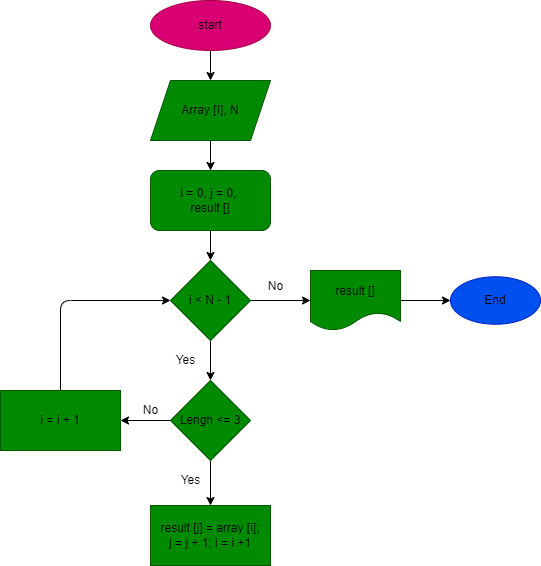

The diagram above was exported from draw.io. Its source (the exported page's mxGraphModel, read from the mxfile embedded in the PNG):
<mxGraphModel dx="548" dy="320" grid="1" gridSize="10" guides="1" tooltips="1" connect="1" arrows="1" fold="1" page="1" pageScale="1" pageWidth="827" pageHeight="1169" math="0" shadow="0">
  <root>
    <mxCell id="0" />
    <mxCell id="1" parent="0" />
    <mxCell id="7" value="" style="edgeStyle=none;html=1;" edge="1" parent="1" source="2" target="6">
      <mxGeometry relative="1" as="geometry" />
    </mxCell>
    <mxCell id="2" value="&lt;font color=&quot;#000000&quot;&gt;start&lt;/font&gt;" style="ellipse;whiteSpace=wrap;html=1;fillColor=#d80073;fontColor=#ffffff;strokeColor=#A50040;" vertex="1" parent="1">
      <mxGeometry x="250" y="20" width="120" height="50" as="geometry" />
    </mxCell>
    <mxCell id="10" value="" style="edgeStyle=none;html=1;fontColor=#000000;" edge="1" parent="1" source="4" target="9">
      <mxGeometry relative="1" as="geometry" />
    </mxCell>
    <mxCell id="12" value="" style="edgeStyle=none;html=1;fontColor=#000000;exitX=1;exitY=0.5;exitDx=0;exitDy=0;" edge="1" parent="1" source="9" target="11">
      <mxGeometry relative="1" as="geometry">
        <mxPoint x="360" y="320" as="sourcePoint" />
      </mxGeometry>
    </mxCell>
    <mxCell id="4" value="&lt;font color=&quot;#000000&quot;&gt;i = 0, j = 0, &lt;br&gt;result []&lt;/font&gt;" style="rounded=1;whiteSpace=wrap;html=1;fillColor=#008a00;fontColor=#ffffff;strokeColor=#005700;" vertex="1" parent="1">
      <mxGeometry x="250" y="190" width="120" height="60" as="geometry" />
    </mxCell>
    <mxCell id="8" value="" style="edgeStyle=none;html=1;" edge="1" parent="1" source="6" target="4">
      <mxGeometry relative="1" as="geometry" />
    </mxCell>
    <mxCell id="6" value="&lt;font color=&quot;#000000&quot;&gt;Array [I], N&lt;/font&gt;" style="shape=parallelogram;perimeter=parallelogramPerimeter;whiteSpace=wrap;html=1;fixedSize=1;fillColor=#008a00;fontColor=#ffffff;strokeColor=#005700;" vertex="1" parent="1">
      <mxGeometry x="250" y="100" width="120" height="60" as="geometry" />
    </mxCell>
    <mxCell id="18" value="" style="edgeStyle=none;html=1;fontColor=#000000;" edge="1" parent="1" source="9" target="17">
      <mxGeometry relative="1" as="geometry" />
    </mxCell>
    <mxCell id="9" value="i &amp;lt; N - 1" style="rhombus;whiteSpace=wrap;html=1;fillColor=#008a00;fontColor=#000000;strokeColor=#005700;" vertex="1" parent="1">
      <mxGeometry x="270" y="280" width="80" height="80" as="geometry" />
    </mxCell>
    <mxCell id="16" value="" style="edgeStyle=none;html=1;fontColor=#000000;" edge="1" parent="1" source="11" target="15">
      <mxGeometry relative="1" as="geometry" />
    </mxCell>
    <mxCell id="11" value="result []" style="shape=document;whiteSpace=wrap;html=1;boundedLbl=1;fontColor=#000000;fillColor=#008a00;strokeColor=#005700;" vertex="1" parent="1">
      <mxGeometry x="410" y="290" width="90" height="60" as="geometry" />
    </mxCell>
    <mxCell id="14" value="No" style="text;html=1;align=center;verticalAlign=middle;resizable=0;points=[];autosize=1;strokeColor=none;fillColor=none;fontColor=#000000;" vertex="1" parent="1">
      <mxGeometry x="360" y="296.25" width="30" height="20" as="geometry" />
    </mxCell>
    <mxCell id="15" value="&lt;font color=&quot;#000000&quot;&gt;End&lt;/font&gt;" style="ellipse;whiteSpace=wrap;html=1;fontColor=#ffffff;fillColor=#0050ef;strokeColor=#001DBC;" vertex="1" parent="1">
      <mxGeometry x="550" y="296.25" width="90" height="47.5" as="geometry" />
    </mxCell>
    <mxCell id="22" value="" style="edgeStyle=none;html=1;fontColor=#000000;" edge="1" parent="1" source="17" target="21">
      <mxGeometry relative="1" as="geometry" />
    </mxCell>
    <mxCell id="26" value="" style="edgeStyle=none;html=1;fontColor=#000000;" edge="1" parent="1" source="17" target="25">
      <mxGeometry relative="1" as="geometry" />
    </mxCell>
    <mxCell id="17" value="&lt;font color=&quot;#000000&quot;&gt;Lengh &amp;lt;= 3&lt;/font&gt;" style="rhombus;whiteSpace=wrap;html=1;fontColor=#ffffff;fillColor=#008a00;strokeColor=#005700;" vertex="1" parent="1">
      <mxGeometry x="270" y="400" width="80" height="80" as="geometry" />
    </mxCell>
    <mxCell id="20" value="Yes" style="text;html=1;align=center;verticalAlign=middle;resizable=0;points=[];autosize=1;strokeColor=none;fillColor=none;fontColor=#000000;" vertex="1" parent="1">
      <mxGeometry x="265" y="370" width="40" height="20" as="geometry" />
    </mxCell>
    <mxCell id="21" value="&lt;font color=&quot;#000000&quot;&gt;result [j] = array [i];&lt;br&gt;j = j + 1; i = i +1&lt;br&gt;&lt;/font&gt;" style="rounded=0;whiteSpace=wrap;html=1;fontColor=#ffffff;fillColor=#008a00;strokeColor=#005700;" vertex="1" parent="1">
      <mxGeometry x="250" y="525" width="120" height="60" as="geometry" />
    </mxCell>
    <mxCell id="24" value="Yes" style="text;html=1;align=center;verticalAlign=middle;resizable=0;points=[];autosize=1;strokeColor=none;fillColor=none;fontColor=#000000;" vertex="1" parent="1">
      <mxGeometry x="270" y="490" width="40" height="20" as="geometry" />
    </mxCell>
    <mxCell id="29" value="" style="edgeStyle=none;html=1;fontColor=#000000;entryX=0;entryY=0.5;entryDx=0;entryDy=0;" edge="1" parent="1" source="25" target="9">
      <mxGeometry relative="1" as="geometry">
        <mxPoint x="160" y="330" as="targetPoint" />
        <Array as="points">
          <mxPoint x="160" y="320" />
        </Array>
      </mxGeometry>
    </mxCell>
    <mxCell id="25" value="i = i + 1" style="rounded=0;whiteSpace=wrap;html=1;fontColor=#000000;fillColor=#008a00;strokeColor=#005700;" vertex="1" parent="1">
      <mxGeometry x="100" y="410" width="120" height="60" as="geometry" />
    </mxCell>
    <mxCell id="27" value="No" style="text;html=1;align=center;verticalAlign=middle;resizable=0;points=[];autosize=1;strokeColor=none;fillColor=none;fontColor=#000000;" vertex="1" parent="1">
      <mxGeometry x="235" y="420" width="30" height="20" as="geometry" />
    </mxCell>
  </root>
</mxGraphModel>